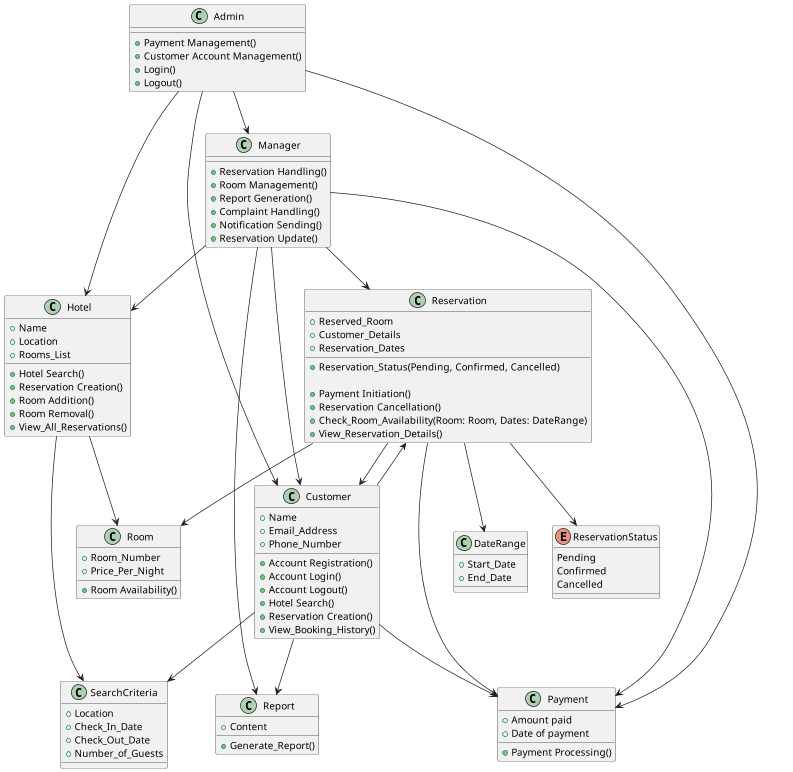

The diagram above was rendered by PlantUML. Its source (embedded in the PNG):
@startuml
class Hotel {
  +Name
  +Location
  +Rooms_List

  +Hotel Search()
  +Reservation Creation()
  +Room Addition()
  +Room Removal()
  +View_All_Reservations()
}

class Room {
  +Room_Number
  +Price_Per_Night

  +Room Availability()
}

class Customer {
  +Name
  +Email_Address
  +Phone_Number

  +Account Registration()
  +Account Login()
  +Account Logout()
  +Hotel Search()
  +Reservation Creation()
  +View_Booking_History()
}

class Reservation {
  +Reserved_Room
  +Customer_Details
  +Reservation_Dates
  +Reservation_Status(Pending, Confirmed, Cancelled)

  +Payment Initiation()
  +Reservation Cancellation()
  +Check_Room_Availability(Room: Room, Dates: DateRange)
  +View_Reservation_Details()
}

class Payment {
  +Amount paid
  +Date of payment

  +Payment Processing()
}

class Admin {
  +Payment Management()
  +Customer Account Management()
  +Login()
  +Logout()
}

class Manager {
  +Reservation Handling()
  +Room Management()
  +Report Generation()
  +Complaint Handling()
  +Notification Sending()
  +Reservation Update()
}

class SearchCriteria {
  +Location
  +Check_In_Date
  +Check_Out_Date
  +Number_of_Guests
}

class DateRange {
  +Start_Date
  +End_Date
}

class Report {
  +Content
  +Generate_Report()
}

enum ReservationStatus {
  Pending
  Confirmed
  Cancelled
}

Admin --> Hotel
Hotel --> Room
Customer --> Reservation
Reservation --> Room
Reservation --> Customer
Reservation --> Payment
Reservation --> DateRange
Reservation --> ReservationStatus
Admin --> Payment
Admin --> Customer
Admin --> Manager
Manager --> Hotel
Manager --> Reservation
Manager --> Report
Manager --> Customer
Manager --> Payment
Customer --> Payment
Customer --> SearchCriteria
Customer --> Report
Hotel --> SearchCriteria
@enduml